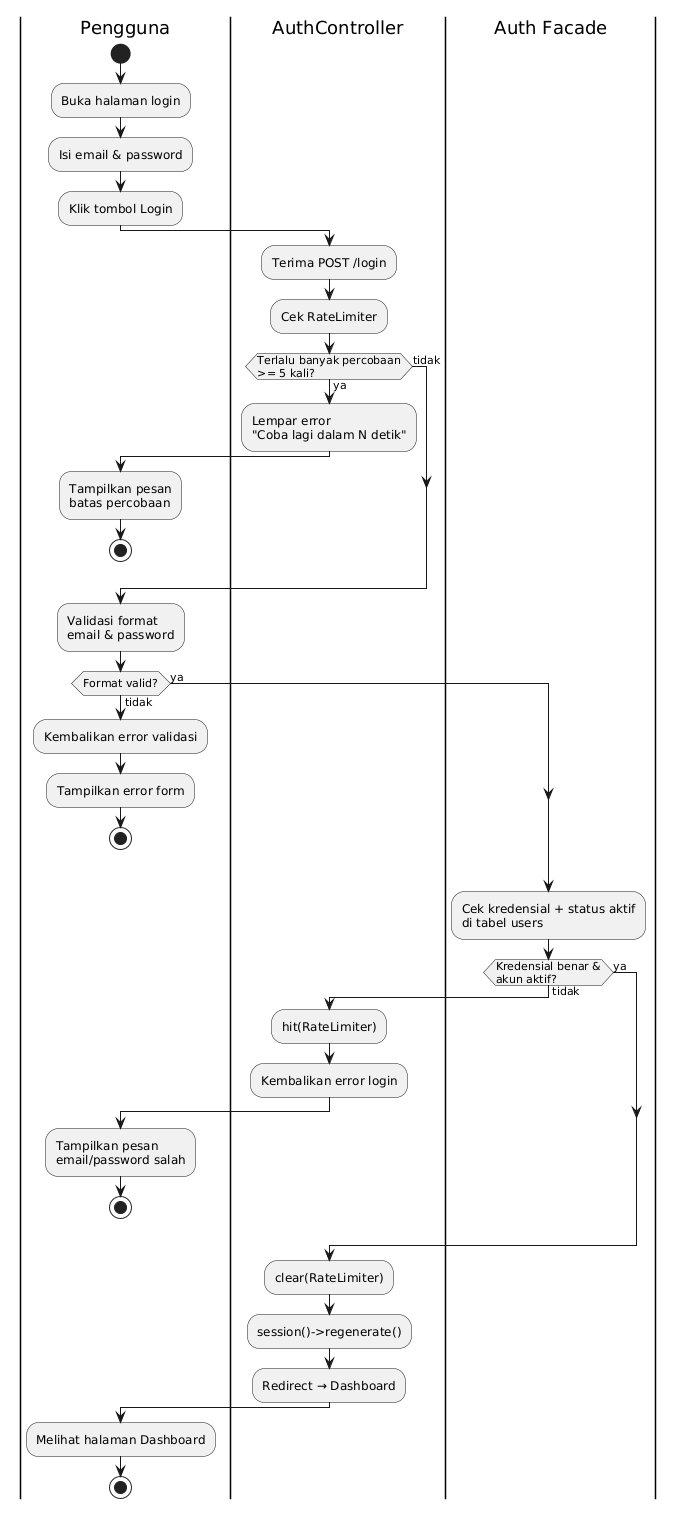

The diagram above was rendered by PlantUML. Its source (embedded in the PNG):
@startuml
|Pengguna|
start
:Buka halaman login;
:Isi email & password;
:Klik tombol Login;

|AuthController|
:Terima POST /login;
:Cek RateLimiter;

if (Terlalu banyak percobaan\n>= 5 kali?) then (ya)
  :Lempar error\n"Coba lagi dalam N detik";
  |Pengguna|
  :Tampilkan pesan\nbatas percobaan;
  stop
else (tidak)
endif

:Validasi format\nemail & password;

if (Format valid?) then (tidak)
  :Kembalikan error validasi;
  |Pengguna|
  :Tampilkan error form;
  stop
else (ya)
endif

|Auth Facade|
:Cek kredensial + status aktif\ndi tabel users;

if (Kredensial benar &\nakun aktif?) then (tidak)
  |AuthController|
  :hit(RateLimiter);
  :Kembalikan error login;
  |Pengguna|
  :Tampilkan pesan\nemail/password salah;
  stop
else (ya)
endif

|AuthController|
:clear(RateLimiter);
:session()->regenerate();
:Redirect → Dashboard;

|Pengguna|
:Melihat halaman Dashboard;
stop
@enduml